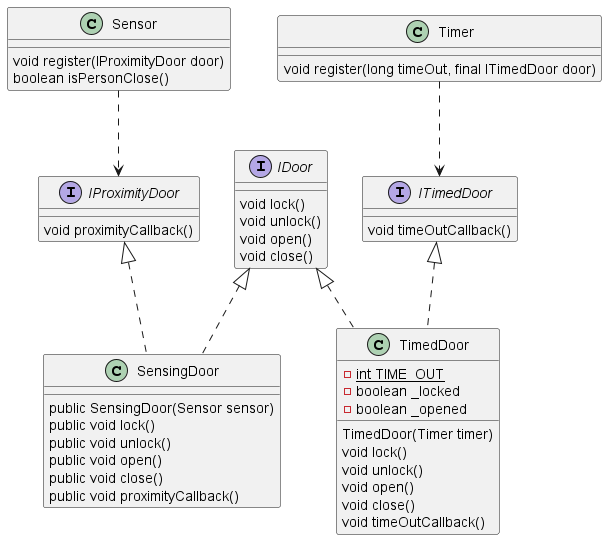

The diagram above was rendered by PlantUML. Its source (embedded in the PNG):
@startuml
interface IDoor{
    void lock()
    void unlock()
    void open()
    void close()
}

interface IProximityDoor {
    void proximityCallback()
}

interface ITimedDoor {
    void timeOutCallback()
}

class SensingDoor implements IDoor, IProximityDoor {
    public SensingDoor(Sensor sensor)
    public void lock() 
    public void unlock()
    public void open() 
    public void close()
    public void proximityCallback()
}

class TimedDoor implements IDoor, ITimedDoor {
    -{static} int TIME_OUT 
    -boolean _locked
    -boolean _opened
    TimedDoor(Timer timer) 
    void lock()
    void unlock()
    void open()
    void close()
    void timeOutCallback()
}

class Sensor {
    void register(IProximityDoor door)
    boolean isPersonClose() 
}

class Timer {
    void register(long timeOut, final ITimedDoor door)
}

Timer ..> ITimedDoor
Sensor ..> IProximityDoor
@enduml